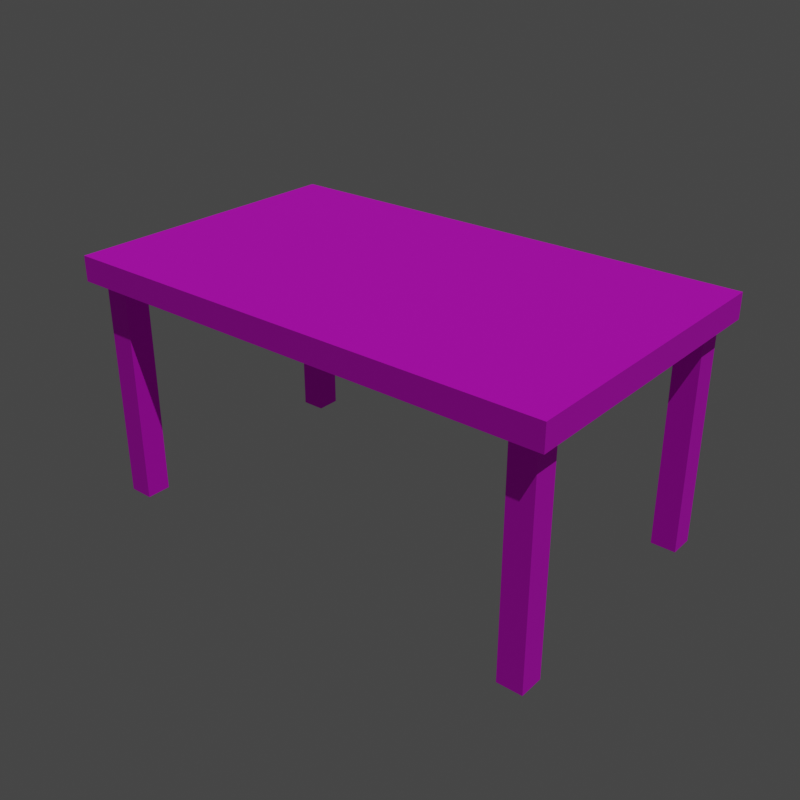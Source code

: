# Source: Table.blend  (saved by Blender 4.0.36; exported with 4.5.12 LTS)
import bpy
from mathutils import Matrix  # noqa: F401  (used for matrix-valued properties, if any)

bpy.ops.wm.read_factory_settings(use_empty=True)
scene = bpy.context.scene
scene.name = 'Scene'

# ---- images (referenced by path relative to the original .blend; pixels are not part of the script)
import os
ASSET_DIR = os.environ.get("B2B_ASSET_DIR", "")  # directory of the original .blend (textures are referenced by path, not embedded)
HERE = os.path.dirname(os.path.abspath(__file__))  # packed textures are extracted next to this script under _unpacked/

def load_image(name, relpath, width, height, colorspace="sRGB"):
    """Load a texture the original file referenced (path relative to the .blend, or extracted next to this script)."""
    p = next((c for c in (os.path.join(HERE, relpath), os.path.join(ASSET_DIR, relpath)) if relpath and os.path.exists(c)), "")
    if p:
        img = bpy.data.images.load(p, check_existing=True)
        img.name = name
    else:  # same state as the original file: an image datablock whose file is absent (Cycles renders it pink)
        img = bpy.data.images.new(name, width, height)
        img.source = "FILE"
        img.filepath = "//" + (relpath or name)
    img.colorspace_settings.name = colorspace
    return img
img_table_albedo = load_image('Table-albedo', 'Table-albedo.png', 1024, 1024, 'sRGB')
img_table_roughness = load_image('Table-roughness', 'Table-roughness.png', 1024, 1024, 'Non-Color')
img_table_normal = load_image('Table-normal', 'Table-normal.png', 1024, 1024, 'Non-Color')

# ---- materials (node trees are filled in below, after node groups)
mat_table = bpy.data.materials.new('Table')

# ---- material node trees
mat_table.use_nodes = True; mat_table.node_tree.nodes.clear()
_N = mat_table.node_tree.nodes; _L = mat_table.node_tree.links
n0 = _N.new('ShaderNodeBsdfPrincipled'); n0.name = 'Principled BSDF'; n0.location = (10, 300)
n0.inputs[3].default_value = 1.45
n1 = _N.new('ShaderNodeOutputMaterial'); n1.name = 'Material Output'; n1.location = (300, 300)
n2 = _N.new('ShaderNodeTexImage'); n2.name = 'Image Texture'; n2.location = (-500, 540)
n2.image = img_table_albedo
n3 = _N.new('ShaderNodeTexImage'); n3.name = 'Image Texture.001'; n3.location = (-500, 200)
n3.image = img_table_roughness
n4 = _N.new('ShaderNodeSeparateColor'); n4.name = 'Separate Color'; n4.location = (-240, 200)
n5 = _N.new('ShaderNodeTexImage'); n5.name = 'Image Texture.002'; n5.location = (-500, -120)
n5.image = img_table_normal
n6 = _N.new('ShaderNodeNormalMap'); n6.name = 'Normal Map'; n6.location = (-240, -120)
_L.new(n0.outputs[0], n1.inputs[0])
_L.new(n2.outputs[0], n0.inputs[0])
_L.new(n3.outputs[0], n4.inputs[0])
_L.new(n5.outputs[0], n6.inputs[1])
_L.new(n4.outputs[0], n0.inputs[2])
_L.new(n4.outputs[1], n0.inputs[20])
_L.new(n6.outputs[0], n0.inputs[23])
n1.is_active_output = True

# ---- world
world_world = bpy.data.worlds.new('World'); scene.world = world_world
world_world.use_nodes = True; world_world.node_tree.nodes.clear()
_N = world_world.node_tree.nodes; _L = world_world.node_tree.links
n0 = _N.new('ShaderNodeOutputWorld'); n0.name = 'World Output'; n0.location = (300, 300)
n1 = _N.new('ShaderNodeBackground'); n1.name = 'Background'; n1.location = (10, 300)
n1.inputs[0].default_value = (0.05088, 0.05088, 0.05088, 1.0)
_L.new(n1.outputs[0], n0.inputs[0])
n0.is_active_output = True
world_world.color = (0.05088, 0.05088, 0.05088)
world_world.use_sun_shadow = False
world_world.sun_shadow_jitter_overblur = 0.0

# ---- lights
light_sun = bpy.data.lights.new('Sun', 'SUN')
light_sun.transmission_factor = 0.0
light_sun.energy = 1.0

# ---- meshes
me_cube = bpy.data.meshes.new('Cube')
me_cube.from_pydata([(-1.0, -0.6, 0.9), (-1.0, -0.6, 1.0), (-1.0, 0.6, 0.9), (-1.0, 0.6, 1.0), (1.0, -0.6, 0.9), (1.0, -0.6, 1.0), (1.0, 0.6, 0.9), (1.0, 0.6, 1.0)], [], [(0, 1, 3, 2), (2, 3, 7, 6), (6, 7, 5, 4), (4, 5, 1, 0), (2, 6, 4, 0), (7, 3, 1, 5)])
_uv = me_cube.uv_layers.new(name='UVMap')
_uv.uv.foreach_set('vector', [0.03857, 0.8459, 0.03857, 0.8074, 0.4999, 0.8074, 0.4999, 0.8459, 0.5383, 0.8074, 0.4999, 0.8074, 0.4999, 0.03857, 0.5383, 0.03857, 0.4999, 0.000127, 0.4999, 0.03857, 0.03857, 0.03857, 0.03857, 0.0001271, 0.000127, 0.03857, 0.03857, 0.03857, 0.03857, 0.8074, 0.0001271, 0.8074, 0.5386, 0.8074, 0.5386, 0.03857, 0.9999, 0.03857, 0.9999, 0.8074, 0.4999, 0.03857, 0.4999, 0.8074, 0.03857, 0.8074, 0.03857, 0.03857])
me_cube.materials.append(mat_table)
me_cube.update()
me_cube_001 = bpy.data.meshes.new('Cube.001')
me_cube_001.from_pydata([(0.85, 0.45, 0.0), (0.85, 0.45, 0.95), (0.85, 0.55, 0.0), (0.85, 0.55, 0.95), (0.95, 0.45, 0.0), (0.95, 0.45, 0.95), (0.95, 0.55, 0.0), (0.95, 0.55, 0.95)], [], [(0, 1, 3, 2), (2, 3, 7, 6), (6, 7, 5, 4), (4, 5, 1, 0), (2, 6, 4, 0), (7, 3, 1, 5)])
_uv = me_cube_001.uv_layers.new(name='UVMap')
_uv.uv.foreach_set('vector', [0.0, 0.893, 0.4749, 0.893, 0.4749, 0.943, 0.0, 0.943, 0.5251, 0.95, 1.0, 0.95, 1.0, 1.0, 0.5251, 1.0, 0.5251, 0.893, 1.0, 0.893, 1.0, 0.943, 0.5251, 0.943, 0.0, 0.95, 0.4749, 0.95, 0.4749, 1.0, 0.0, 1.0, 0.9472, 0.8335, 0.9472, 0.8861, 0.8946, 0.8861, 0.8946, 0.8335, 1.0, 0.8861, 0.9474, 0.8861, 0.9474, 0.8335, 1.0, 0.8335])
me_cube_001.materials.append(mat_table)
me_cube_001.update()

# ---- objects
ob_table = bpy.data.objects.new('Table', me_cube)
ob_legs = bpy.data.objects.new('Legs', me_cube_001)
ob_sun = bpy.data.objects.new('Sun', light_sun)

# ---- transforms, parenting, visibility, modifiers, constraints
ob_table.location = (0.0, 0.0, 0.0)
ob_legs.parent = ob_table
ob_legs.location = (0.0, 0.0, 0.0)
_m = ob_legs.modifiers.new('Mirror', 'MIRROR')
_m = ob_legs.modifiers.new('Mirror.001', 'MIRROR')
_m.use_axis = (False, True, False)
ob_sun.location = (0.0, 0.0, 0.0)
ob_sun.rotation_euler = (0.0, 0.4909, -0.4565)

# ---- collection membership
scene.collection.objects.link(ob_table)
scene.collection.objects.link(ob_legs)
scene.collection.objects.link(ob_sun)

# ---- scene / render settings (as saved in the file)
scene.frame_start = 1; scene.frame_end = 250; scene.frame_set(0)
scene.render.engine = 'CYCLES'
scene.render.image_settings.compression = 50
scene.render.resolution_x = 2048
scene.render.resolution_y = 2048
scene.render.use_placeholder = True
scene.cycles.samples = 300
scene.cycles.sampling_pattern = 'TABULATED_SOBOL'
scene.cycles.caustics_reflective = False
scene.cycles.caustics_refractive = False
scene.cycles.max_bounces = 8
scene.cycles.transmission_bounces = 8
scene.cycles.volume_bounces = 8
scene.cycles.debug_use_hair_bvh = False
scene.cycles.debug_use_compact_bvh = True
scene.cycles.bake_type = 'EMIT'
scene.cycles.use_auto_tile = False
scene.cycles.tile_size = 512
scene.view_settings.view_transform = 'Filmic'
bpy.context.view_layer.update()

# ---- added for rendering (the .blend has no active camera): camera
cam_auto = bpy.data.cameras.new('AutoCamera')
cam_auto.lens = 50.0
cam_auto.sensor_width = 36.0
cam_auto.clip_end = 1000.0
ob_auto_camera = bpy.data.objects.new('AutoCamera', cam_auto)
scene.collection.objects.link(ob_auto_camera)
ob_auto_camera.location = (2.34796, -2.81755, 2.37837)
ob_auto_camera.rotation_euler = (1.09748, -7.21219e-08, 0.694738)
scene.camera = ob_auto_camera
bpy.context.view_layer.update()
